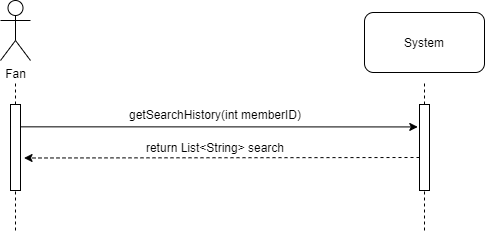

The diagram above was exported from draw.io. Its source (the exported page's mxGraphModel, read from the mxfile embedded in the PNG):
<mxGraphModel dx="525" dy="317" grid="1" gridSize="10" guides="1" tooltips="1" connect="1" arrows="1" fold="1" page="1" pageScale="1" pageWidth="1100" pageHeight="850" background="#ffffff" math="0" shadow="0">
  <root>
    <mxCell id="0" />
    <mxCell id="1" parent="0" />
    <mxCell id="QMD53kZzLYpnPn9uteZV-1" value="Fan" style="shape=umlActor;verticalLabelPosition=bottom;labelBackgroundColor=#ffffff;verticalAlign=top;html=1;outlineConnect=0;" parent="1" vertex="1">
      <mxGeometry x="80" y="30" width="30" height="60" as="geometry" />
    </mxCell>
    <mxCell id="QMD53kZzLYpnPn9uteZV-2" value="" style="endArrow=none;dashed=1;html=1;" parent="1" source="QMD53kZzLYpnPn9uteZV-3" edge="1">
      <mxGeometry width="50" height="50" relative="1" as="geometry">
        <mxPoint x="95" y="502" as="sourcePoint" />
        <mxPoint x="95" y="112" as="targetPoint" />
      </mxGeometry>
    </mxCell>
    <mxCell id="QMD53kZzLYpnPn9uteZV-3" value="" style="rounded=0;whiteSpace=wrap;html=1;" parent="1" vertex="1">
      <mxGeometry x="90" y="134" width="10" height="86" as="geometry" />
    </mxCell>
    <mxCell id="QMD53kZzLYpnPn9uteZV-4" value="" style="endArrow=none;dashed=1;html=1;" parent="1" target="QMD53kZzLYpnPn9uteZV-3" edge="1">
      <mxGeometry width="50" height="50" relative="1" as="geometry">
        <mxPoint x="95" y="260" as="sourcePoint" />
        <mxPoint x="95" y="112" as="targetPoint" />
      </mxGeometry>
    </mxCell>
    <mxCell id="QMD53kZzLYpnPn9uteZV-5" value="" style="endArrow=none;dashed=1;html=1;" parent="1" edge="1">
      <mxGeometry width="50" height="50" relative="1" as="geometry">
        <mxPoint x="504" y="260" as="sourcePoint" />
        <mxPoint x="504" y="112" as="targetPoint" />
      </mxGeometry>
    </mxCell>
    <mxCell id="QMD53kZzLYpnPn9uteZV-6" value="" style="rounded=0;whiteSpace=wrap;html=1;" parent="1" vertex="1">
      <mxGeometry x="499" y="134" width="10" height="86" as="geometry" />
    </mxCell>
    <mxCell id="QMD53kZzLYpnPn9uteZV-7" value="System" style="rounded=1;whiteSpace=wrap;html=1;" parent="1" vertex="1">
      <mxGeometry x="444" y="42" width="120" height="60" as="geometry" />
    </mxCell>
    <mxCell id="QMD53kZzLYpnPn9uteZV-8" value="" style="endArrow=classic;html=1;exitX=1.003;exitY=0.097;exitDx=0;exitDy=0;exitPerimeter=0;entryX=-0.172;entryY=0.098;entryDx=0;entryDy=0;entryPerimeter=0;" parent="1" edge="1">
      <mxGeometry width="50" height="50" relative="1" as="geometry">
        <mxPoint x="100.03000000000031" y="156.3420000000001" as="sourcePoint" />
        <mxPoint x="497.27999999999975" y="156.42800000000017" as="targetPoint" />
      </mxGeometry>
    </mxCell>
    <mxCell id="QMD53kZzLYpnPn9uteZV-9" value="getSearchHistory(int memberID)" style="text;html=1;strokeColor=none;fillColor=none;align=center;verticalAlign=middle;whiteSpace=wrap;rounded=0;" parent="1" vertex="1">
      <mxGeometry x="200" y="134" width="190" height="20" as="geometry" />
    </mxCell>
    <mxCell id="QMD53kZzLYpnPn9uteZV-10" value="return List&amp;lt;String&amp;gt; search" style="text;html=1;strokeColor=none;fillColor=none;align=center;verticalAlign=middle;whiteSpace=wrap;rounded=0;" parent="1" vertex="1">
      <mxGeometry x="160" y="167" width="270" height="20" as="geometry" />
    </mxCell>
    <mxCell id="QMD53kZzLYpnPn9uteZV-11" value="" style="endArrow=classic;html=1;dashed=1;exitX=-0.155;exitY=0.254;exitDx=0;exitDy=0;exitPerimeter=0;" parent="1" edge="1">
      <mxGeometry width="50" height="50" relative="1" as="geometry">
        <mxPoint x="498.9999999999998" y="187.0039999999999" as="sourcePoint" />
        <mxPoint x="103.54999999999995" y="187.5" as="targetPoint" />
      </mxGeometry>
    </mxCell>
  </root>
</mxGraphModel>